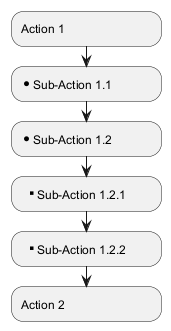

The diagram above was rendered by PlantUML. Its source (embedded in the PNG):
@startuml
<style>
element {MinimumWidth 150}
</style>
* Action 1
** Sub-Action 1.1
** Sub-Action 1.2
*** Sub-Action 1.2.1
*** Sub-Action 1.2.2
* Action 2
@enduml